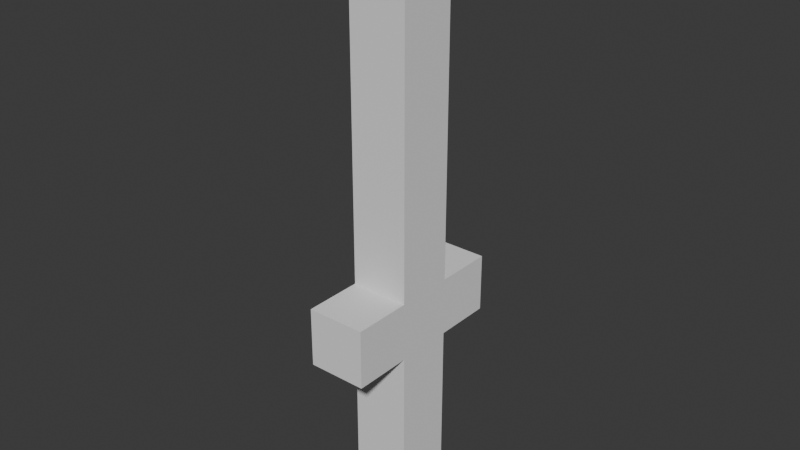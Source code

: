 # Source: sword_basic.blend  (saved by Blender 4.4.30; exported with 4.5.12 LTS)
import bpy
from mathutils import Matrix  # noqa: F401  (used for matrix-valued properties, if any)

bpy.ops.wm.read_factory_settings(use_empty=True)
scene = bpy.context.scene
scene.name = 'Scene'

# ---- collections
col_collection = bpy.data.collections.new('Collection'); scene.collection.children.link(col_collection)

# ---- world
world_world = bpy.data.worlds.new('World'); scene.world = world_world
world_world.use_nodes = True; world_world.node_tree.nodes.clear()
_N = world_world.node_tree.nodes; _L = world_world.node_tree.links
n0 = _N.new('ShaderNodeOutputWorld'); n0.name = 'World Output'; n0.location = (300, 300)
n1 = _N.new('ShaderNodeBackground'); n1.name = 'Background'; n1.location = (10, 300)
n1.inputs[0].default_value = (0.05088, 0.05088, 0.05088, 1.0)
_L.new(n1.outputs[0], n0.inputs[0])
n0.is_active_output = True
world_world.color = (0.05088, 0.05088, 0.05088)
world_world.sun_shadow_jitter_overblur = 0.0

# ---- meshes
me_cube_001 = bpy.data.meshes.new('Cube.001')
me_cube_001.from_pydata([(0.03, -0.03, -0.06), (-0.03, -0.03, -0.06), (0.03, 0.03, -0.06), (-0.03, 0.03, -0.06), (0.03, -0.03, 0.0), (0.03, -0.03, 0.06), (0.03, -0.03, 0.12), (0.03, -0.03, 0.18), (0.03, -0.03, 0.24), (0.03, -0.03, 0.3), (0.03, -0.03, 0.36), (0.03, -0.03, 0.42), (0.03, -0.03, 0.48), (-0.03, -0.03, 0.48), (-0.03, -0.03, 0.42), (-0.03, -0.03, 0.36), (-0.03, -0.03, 0.3), (-0.03, -0.03, 0.24), (-0.03, -0.03, 0.18), (-0.03, -0.03, 0.12), (-0.03, -0.03, 0.06), (-0.03, -0.03, 0.0), (-0.03, 0.03, 0.48), (-0.03, 0.03, 0.42), (-0.03, 0.03, 0.36), (-0.03, 0.03, 0.3), (-0.03, 0.03, 0.24), (-0.03, 0.03, 0.18), (-0.03, 0.03, 0.12), (-0.03, 0.03, 0.06), (-0.03, 0.03, 0.0), (0.03, 0.03, 0.48), (0.03, 0.03, 0.42), (0.03, 0.03, 0.36), (0.03, 0.03, 0.3), (0.03, 0.03, 0.24), (0.03, 0.03, 0.18), (0.03, 0.03, 0.12), (0.03, 0.03, 0.06), (0.03, 0.03, 0.0), (0.03, -0.09, 0.06), (0.03, -0.09, 0.12), (-0.03, -0.09, 0.12), (-0.03, -0.09, 0.06), (-0.03, 0.09, 0.12), (-0.03, 0.09, 0.06), (0.03, 0.09, 0.12), (0.03, 0.09, 0.06), (0.03, -0.03, -0.12), (-0.03, -0.03, -0.12), (0.03, 0.03, -0.12), (-0.03, 0.03, -0.12)], [], [(3, 2, 50, 51), (22, 13, 12, 31), (2, 39, 4, 0), (39, 38, 5, 4), (38, 37, 6, 5), (37, 36, 7, 6), (36, 35, 8, 7), (35, 34, 9, 8), (34, 33, 10, 9), (33, 32, 11, 10), (32, 31, 12, 11), (3, 30, 39, 2), (30, 29, 38, 39), (19, 20, 43, 42), (28, 27, 36, 37), (27, 26, 35, 36), (26, 25, 34, 35), (25, 24, 33, 34), (24, 23, 32, 33), (23, 22, 31, 32), (1, 21, 30, 3), (21, 20, 29, 30), (20, 19, 28, 29), (19, 18, 27, 28), (18, 17, 26, 27), (17, 16, 25, 26), (16, 15, 24, 25), (15, 14, 23, 24), (14, 13, 22, 23), (0, 4, 21, 1), (4, 5, 20, 21), (20, 5, 40, 43), (6, 7, 18, 19), (7, 8, 17, 18), (8, 9, 16, 17), (9, 10, 15, 16), (10, 11, 14, 15), (11, 12, 13, 14), (45, 44, 46, 47), (40, 41, 42, 43), (28, 37, 46, 44), (29, 28, 44, 45), (37, 38, 47, 46), (6, 19, 42, 41), (38, 29, 45, 47), (5, 6, 41, 40), (49, 51, 50, 48), (2, 0, 48, 50), (1, 3, 51, 49), (0, 1, 49, 48)])
_uv = me_cube_001.uv_layers.new(name='UVMap')
_uv.uv.foreach_set('vector', [0.375, 0.5, 0.375, 0.75, 0.375, 0.75, 0.375, 0.5, 0.6083, 0.5, 0.875, 0.5, 0.875, 0.75, 0.6083, 0.75, 0.375, 0.75, 0.4, 0.75, 0.4, 1.0, 0.375, 1.0, 0.4, 0.75, 0.425, 0.75, 0.425, 1.0, 0.4, 1.0, 0.425, 0.75, 0.45, 0.75, 0.45, 1.0, 0.425, 1.0, 0.45, 0.75, 0.475, 0.75, 0.475, 1.0, 0.45, 1.0, 0.475, 0.75, 0.5, 0.75, 0.5, 1.0, 0.475, 1.0, 0.5, 0.75, 0.525, 0.75, 0.525, 1.0, 0.5, 1.0, 0.525, 0.75, 0.55, 0.75, 0.55, 1.0, 0.525, 1.0, 0.55, 0.75, 0.575, 0.75, 0.575, 1.0, 0.55, 1.0, 0.575, 0.75, 0.6, 0.75, 0.6, 1.0, 0.575, 1.0, 0.375, 0.5, 0.4, 0.5, 0.4, 0.75, 0.375, 0.75, 0.4, 0.5, 0.425, 0.5, 0.425, 0.75, 0.4, 0.75, 0.45, 0.25, 0.425, 0.25, 0.425, 0.25, 0.45, 0.25, 0.45, 0.5, 0.475, 0.5, 0.475, 0.75, 0.45, 0.75, 0.475, 0.5, 0.5, 0.5, 0.5, 0.75, 0.475, 0.75, 0.5, 0.5, 0.525, 0.5, 0.525, 0.75, 0.5, 0.75, 0.525, 0.5, 0.55, 0.5, 0.55, 0.75, 0.525, 0.75, 0.55, 0.5, 0.575, 0.5, 0.575, 0.75, 0.55, 0.75, 0.575, 0.5, 0.6, 0.5, 0.6, 0.75, 0.575, 0.75, 0.375, 0.25, 0.4, 0.25, 0.4, 0.5, 0.375, 0.5, 0.4, 0.25, 0.425, 0.25, 0.425, 0.5, 0.4, 0.5, 0.425, 0.25, 0.45, 0.25, 0.45, 0.5, 0.425, 0.5, 0.45, 0.25, 0.475, 0.25, 0.475, 0.5, 0.45, 0.5, 0.475, 0.25, 0.5, 0.25, 0.5, 0.5, 0.475, 0.5, 0.5, 0.25, 0.525, 0.25, 0.525, 0.5, 0.5, 0.5, 0.525, 0.25, 0.55, 0.25, 0.55, 0.5, 0.525, 0.5, 0.55, 0.25, 0.575, 0.25, 0.575, 0.5, 0.55, 0.5, 0.575, 0.25, 0.6, 0.25, 0.6, 0.5, 0.575, 0.5, 0.375, 0.0, 0.4, 0.0, 0.4, 0.25, 0.375, 0.25, 0.4, 0.0, 0.425, 0.0, 0.425, 0.25, 0.4, 0.25, 0.425, 0.25, 0.425, 0.0, 0.425, 0.0, 0.425, 0.25, 0.45, 0.0, 0.475, 0.0, 0.475, 0.25, 0.45, 0.25, 0.475, 0.0, 0.5, 0.0, 0.5, 0.25, 0.475, 0.25, 0.5, 0.0, 0.525, 0.0, 0.525, 0.25, 0.5, 0.25, 0.525, 0.0, 0.55, 0.0, 0.55, 0.25, 0.525, 0.25, 0.55, 0.0, 0.575, 0.0, 0.575, 0.25, 0.55, 0.25, 0.575, 0.0, 0.6, 0.0, 0.6, 0.25, 0.575, 0.25, 0.425, 0.5, 0.45, 0.5, 0.45, 0.75, 0.425, 0.75, 0.425, 0.0, 0.45, 0.0, 0.45, 0.25, 0.425, 0.25, 0.45, 0.5, 0.45, 0.75, 0.45, 0.75, 0.45, 0.5, 0.425, 0.5, 0.45, 0.5, 0.45, 0.5, 0.425, 0.5, 0.45, 0.75, 0.425, 0.75, 0.425, 0.75, 0.45, 0.75, 0.45, 0.0, 0.45, 0.25, 0.45, 0.25, 0.45, 0.0, 0.425, 0.75, 0.425, 0.5, 0.425, 0.5, 0.425, 0.75, 0.425, 1.0, 0.45, 1.0, 0.45, 1.0, 0.425, 1.0, 0.125, 0.5, 0.375, 0.5, 0.375, 0.75, 0.125, 0.75, 0.375, 0.75, 0.375, 1.0, 0.375, 1.0, 0.375, 0.75, 0.375, 0.25, 0.375, 0.5, 0.375, 0.5, 0.375, 0.25, 0.375, 0.0, 0.375, 0.25, 0.375, 0.25, 0.375, 0.0])
me_cube_001.update()

# ---- objects
ob_cube = bpy.data.objects.new('Cube', me_cube_001)

# ---- transforms, parenting, visibility, modifiers, constraints
ob_cube.location = (0.0, 0.0, 0.04)

# ---- collection membership
col_collection.objects.link(ob_cube)

# ---- scene / render settings (as saved in the file)
scene.frame_start = 1; scene.frame_end = 250; scene.frame_set(1)
scene.render.engine = 'BLENDER_EEVEE_NEXT'
bpy.context.view_layer.update()

# ---- added for rendering (the .blend has no active camera and no usable light): camera, sun
cam_auto = bpy.data.cameras.new('AutoCamera')
cam_auto.lens = 50.0
cam_auto.sensor_width = 36.0
cam_auto.clip_end = 1000.0
ob_auto_camera = bpy.data.objects.new('AutoCamera', cam_auto)
scene.collection.objects.link(ob_auto_camera)
ob_auto_camera.location = (0.58223, -0.698676, 0.685784)
ob_auto_camera.rotation_euler = (1.09748, -7.21219e-08, 0.694738)
scene.camera = ob_auto_camera
light_auto_sun = bpy.data.lights.new('AutoSun', 'SUN')
light_auto_sun.energy = 3.0
light_auto_sun.angle = 0.0523599
ob_auto_sun = bpy.data.objects.new('AutoSun', light_auto_sun)
scene.collection.objects.link(ob_auto_sun)
ob_auto_sun.rotation_euler = (0.872665, 0.174533, 0.523599)
bpy.context.view_layer.update()
